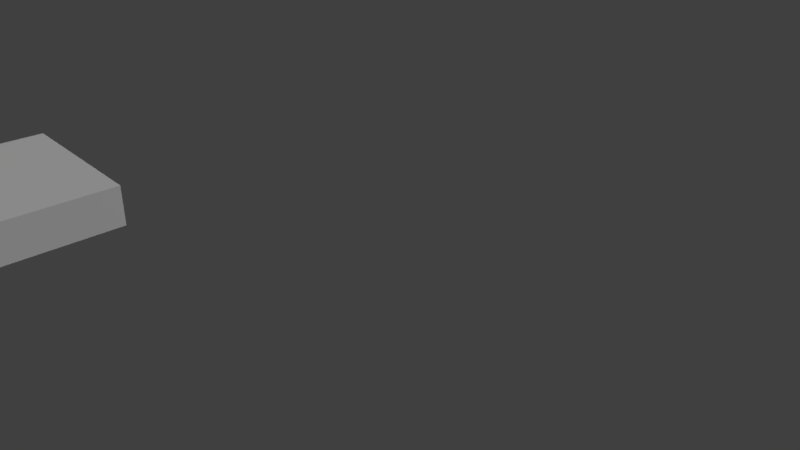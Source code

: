 # Source: Gehweg_rund_aussen.blend  (saved by Blender 2.78.0; exported with 4.5.12 LTS)
import bpy
from mathutils import Matrix  # noqa: F401  (used for matrix-valued properties, if any)

bpy.ops.wm.read_factory_settings(use_empty=True)
scene = bpy.context.scene
scene.name = 'Scene'

# ---- collections
col_collection_1 = bpy.data.collections.new('Collection 1'); scene.collection.children.link(col_collection_1)

# ---- materials (node trees are filled in below, after node groups)
mat_gehweg = bpy.data.materials.new('gehweg')
mat_gehweg.alpha_threshold = 0.0
mat_gehweg.use_transparent_shadow = False
mat_gehweg.roughness = 0.5
mat_gehweg.specular_intensity = 0.0

# ---- material node trees

# ---- world
world_world = bpy.data.worlds.new('World'); scene.world = world_world
world_world.color = (0.05088, 0.05088, 0.05088)
world_world.use_sun_shadow = False
world_world.sun_shadow_jitter_overblur = 0.0
world_world.cycles.sampling_method = 'MANUAL'

# ---- cameras
cam_camera = bpy.data.cameras.new('Camera')
cam_camera.clip_end = 100.0
cam_camera.lens = 35.0
cam_camera.sensor_width = 32.0
cam_camera.sensor_height = 18.0
cam_camera.ortho_scale = 7.314
cam_camera.dof.focus_distance = 0.0
cam_camera.dof.aperture_fstop = 128.0

# ---- lights
light_lamp_001 = bpy.data.lights.new('lamp.001', 'POINT')
light_lamp_001.transmission_factor = 0.0
light_lamp_001.cutoff_distance = 30.0
light_lamp_001.energy = 100.0
light_lamp_001.shadow_buffer_clip_start = 1.001
light_lamp_001.shadow_soft_size = 0.1
light_lamp_001.shadow_maximum_resolution = 0.006
light_lamp_001.use_absolute_resolution = True
light_hemi_001 = bpy.data.lights.new('hemi.001', 'SUN')
light_hemi_001.transmission_factor = 0.0
light_hemi_001.cutoff_distance = 30.0
light_hemi_001.angle = 0.1993
light_hemi_001.energy = 1.0
light_hemi_001.shadow_buffer_clip_start = 1.001
light_hemi_001.shadow_soft_size = 0.1
light_hemi_001.shadow_cascade_max_distance = 1000.0

# ---- meshes
me_cube_012 = bpy.data.meshes.new('Cube.012')
me_cube_012.from_pydata([(-0.7688, -1.263, -1.0), (-0.7688, -1.263, 1.0), (1.263, -1.263, -1.0), (1.263, -1.263, 1.0), (1.334, 0.7368, -1.0), (1.334, 0.7368, 1.0), (-0.7688, -0.6774, -1.0), (0.7182, 0.7368, -1.0), (-0.7402, -0.4015, -1.0), (-0.6556, -0.1362, -1.0), (-0.5182, 0.1083, -1.0), (-0.3333, 0.3226, -1.0), (-0.1079, 0.4984, -1.0), (0.1491, 0.6291, -1.0), (0.4281, 0.7096, -1.0), (0.7182, 0.7368, 1.0), (-0.7688, -0.6774, 1.0), (0.4281, 0.7096, 1.0), (0.1491, 0.6291, 1.0), (-0.1079, 0.4984, 1.0), (-0.3333, 0.3226, 1.0), (-0.5182, 0.1083, 1.0), (-0.6556, -0.1362, 1.0), (-0.7402, -0.4015, 1.0)], [], [(6, 8, 9, 10, 11, 12, 13, 14, 7, 4, 2, 0), (4, 5, 3, 2), (2, 3, 1, 0), (5, 15, 17, 18, 19, 20, 21, 22, 23, 16, 1, 3), (0, 6, 8, 9, 10, 11, 12, 13, 14, 7, 4, 5, 15, 17, 18, 19, 20, 21, 22, 23, 16, 1)])
_uv = me_cube_012.uv_layers.new(name='UVMap')
_uv.uv.foreach_set('vector', [2.07, 2.721, 1.764, 2.691, 1.469, 2.601, 1.198, 2.456, 0.96, 2.261, 0.7647, 2.023, 0.6195, 1.752, 0.5302, 1.457, 0.5, 1.151, 0.5, 0.5, 2.721, 0.5748, 2.721, 2.721, 0.5, 1.344, -1.721, 1.344, -1.721, -0.1659, 0.5, -0.1659, 0.5, -0.1659, -1.721, -0.1659, -1.721, -1.721, 0.5, -1.721, 0.5, 0.5, 0.5, -0.1505, 0.5302, -0.4569, 0.6195, -0.7515, 0.7647, -1.023, 0.96, -1.261, 1.198, -1.456, 1.469, -1.601, 1.764, -1.691, 2.07, -1.721, 2.721, -1.721, 2.721, 0.4252, 0.5, -1.721, 0.5, -1.295, 0.5, -1.072, 0.5, -0.814, 0.5, -0.5309, 0.5, -0.2334, 0.5, 0.06707, 0.5, 0.3589, 0.5, 0.631, 0.5, 0.8728, 0.5, 1.344, -1.721, 1.344, -1.721, 0.8728, -1.721, 0.631, -1.721, 0.3589, -1.721, 0.06707, -1.721, -0.2334, -1.721, -0.5309, -1.721, -0.814, -1.721, -1.072, -1.721, -1.295, -1.721, -1.721])
_uv.active_render = True
_uv = me_cube_012.uv_layers.new(name='UVMap.001')
_uv.uv.foreach_set('vector', [0.6049, 0.5323, 0.6694, 0.5387, 0.7315, 0.5575, 0.7886, 0.588, 0.8387, 0.6291, 0.8798, 0.6792, 0.9104, 0.7364, 0.9292, 0.7984, 0.9355, 0.8629, 0.9355, 0.9998, 0.468, 0.9841, 0.468, 0.5323, 0.000156, 0.532, 0.000156, 0.0001561, 0.3617, 0.0001561, 0.3617, 0.532, 0.3617, 0.532, 0.3617, 0.0001561, 0.7341, 0.000156, 0.7341, 0.532, 0.000156, 0.9998, 0.000156, 0.8629, 0.006508, 0.7984, 0.02532, 0.7364, 0.05587, 0.6792, 0.09699, 0.6291, 0.1471, 0.588, 0.2042, 0.5575, 0.2663, 0.5387, 0.3308, 0.5323, 0.4677, 0.5323, 0.4677, 0.9841, 0.7341, 0.532, 0.632, 0.532, 0.5787, 0.532, 0.5169, 0.532, 0.4492, 0.532, 0.3779, 0.532, 0.306, 0.532, 0.2361, 0.532, 0.1709, 0.532, 0.113, 0.532, 0.000156, 0.532, 0.000156, 0.0001561, 0.113, 0.0001561, 0.1709, 0.0001561, 0.2361, 0.000156, 0.306, 0.0001561, 0.3779, 0.000156, 0.4492, 0.000156, 0.5169, 0.000156, 0.5787, 0.000156, 0.632, 0.000156, 0.7341, 0.000156])
me_cube_012.materials.append(mat_gehweg)
me_cube_012.use_remesh_preserve_volume = False
me_cube_012.use_remesh_preserve_attributes = False
me_cube_012.use_mirror_vertex_groups = False
me_cube_012.update()

# ---- objects
ob_1_0_main_walk = bpy.data.objects.new('1.0 main walk', me_cube_012)
ob_0__y__lamp = bpy.data.objects.new('0. y  lamp', light_lamp_001)
ob_0__x__hemi = bpy.data.objects.new('0. x  hemi', light_hemi_001)
ob_0__camera = bpy.data.objects.new('0. camera', cam_camera)

# ---- transforms, parenting, visibility, modifiers, constraints
ob_1_0_main_walk.location = (0.0, 0.0, 0.0)
ob_1_0_main_walk.rotation_euler = (0.0, -0.0, 1.571)
ob_1_0_main_walk.scale = (1.314, 1.5, 0.3363)
ob_1_0_main_walk.lineart.crease_threshold = 0.0
_vg = ob_1_0_main_walk.vertex_groups.new(name='Group')
ob_0__y__lamp.location = (6.126, 10.94, 7.354)
ob_0__y__lamp.rotation_euler = (0.6503, 0.05522, 1.866)
ob_0__y__lamp.lock_rotations_4d = False
ob_0__y__lamp.empty_display_type = 'ARROWS'
ob_0__y__lamp.color = (0.0, 0.0, 0.0, 0.0)
ob_0__y__lamp.lineart.crease_threshold = 0.0
ob_0__x__hemi.location = (14.13, 2.936, 7.354)
ob_0__x__hemi.rotation_euler = (0.6503, 0.05522, 1.498)
ob_0__x__hemi.lock_rotations_4d = False
ob_0__x__hemi.empty_display_type = 'ARROWS'
ob_0__x__hemi.color = (0.0, 0.0, 0.0, 0.0)
ob_0__x__hemi.lineart.crease_threshold = 0.0
ob_0__camera.location = (13.61, -3.571, 5.697)
ob_0__camera.rotation_euler = (1.109, 0.0, 0.8149)
ob_0__camera.lock_rotations_4d = False
ob_0__camera.empty_display_type = 'ARROWS'
ob_0__camera.color = (0.0, 0.0, 0.0, 0.0)
ob_0__camera.display_type = 'WIRE'
ob_0__camera.lineart.crease_threshold = 0.0

# ---- collection membership
col_collection_1.objects.link(ob_1_0_main_walk)
col_collection_1.objects.link(ob_0__y__lamp)
col_collection_1.objects.link(ob_0__x__hemi)
col_collection_1.objects.link(ob_0__camera)

# ---- scene / render settings (as saved in the file)
scene.camera = ob_0__camera
scene.frame_start = 1; scene.frame_end = 250; scene.frame_set(1)
scene.render.engine = 'BLENDER_EEVEE_NEXT'
scene.render.resolution_percentage = 50
scene.render.dither_intensity = 0.0
scene.cycles.use_denoising = False
scene.cycles.samples = 128
scene.cycles.sampling_pattern = 'TABULATED_SOBOL'
scene.cycles.light_sampling_threshold = 0.0
scene.cycles.use_adaptive_sampling = False
scene.cycles.use_light_tree = False
scene.cycles.blur_glossy = 0.0
scene.cycles.sample_clamp_indirect = 0.0
scene.view_settings.view_transform = 'Standard'
bpy.context.view_layer.update()
